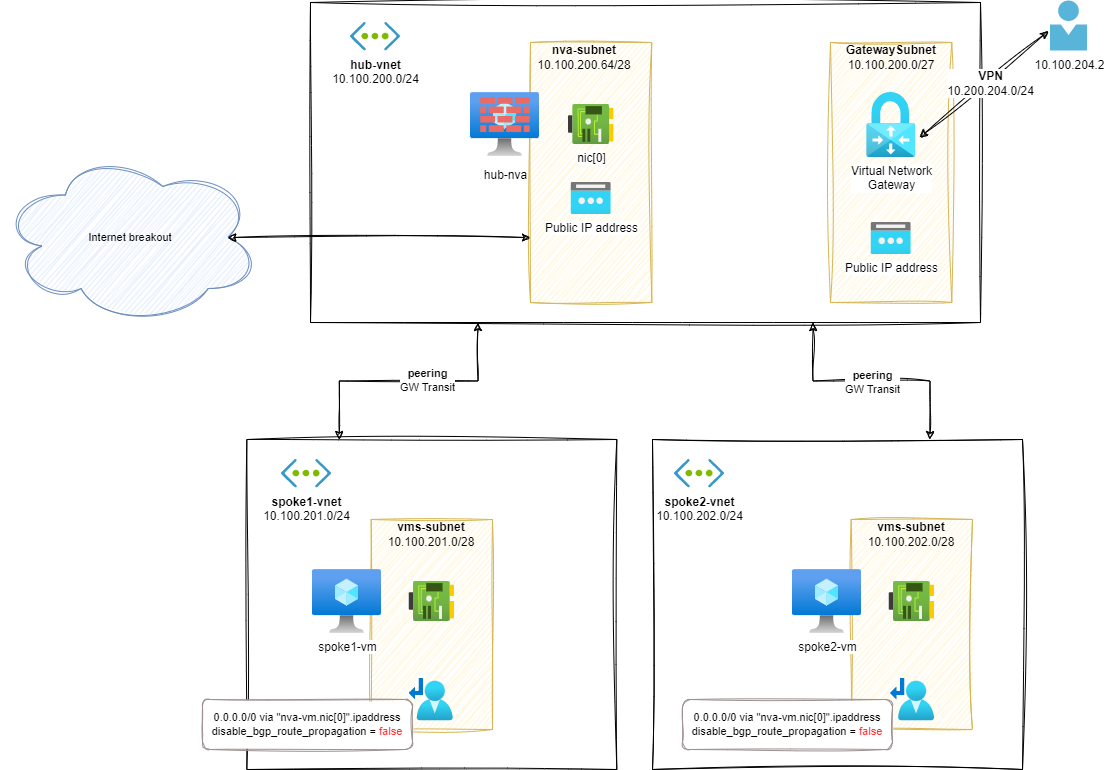

The diagram above was exported from draw.io. Its source (the exported page's mxGraphModel, read from the mxfile embedded in the PNG):
<mxGraphModel dx="2060" dy="1200" grid="1" gridSize="10" guides="1" tooltips="1" connect="1" arrows="1" fold="1" page="1" pageScale="1" pageWidth="827" pageHeight="1169" math="0" shadow="0">
  <root>
    <mxCell id="f0jXabdjELahKFKv8vpZ-0" />
    <mxCell id="f0jXabdjELahKFKv8vpZ-1" value="H&amp;S model" parent="f0jXabdjELahKFKv8vpZ-0" />
    <mxCell id="f0jXabdjELahKFKv8vpZ-2" value="" style="rounded=0;whiteSpace=wrap;html=1;sketch=1;curveFitting=1;jiggle=2;" vertex="1" parent="f0jXabdjELahKFKv8vpZ-1">
      <mxGeometry x="390" y="300" width="670" height="320" as="geometry" />
    </mxCell>
    <mxCell id="f0jXabdjELahKFKv8vpZ-3" value="&lt;b&gt;hub-vnet&lt;/b&gt;&lt;br&gt;10.100.200.0/24" style="aspect=fixed;html=1;perimeter=none;align=center;shadow=0;dashed=0;image;fontSize=12;image=img/lib/mscae/Virtual_Network.svg;labelBackgroundColor=none;" vertex="1" parent="f0jXabdjELahKFKv8vpZ-1">
      <mxGeometry x="430" y="320" width="50" height="28.499999999999996" as="geometry" />
    </mxCell>
    <mxCell id="f0jXabdjELahKFKv8vpZ-4" value="" style="rounded=0;whiteSpace=wrap;html=1;fillColor=#fff2cc;strokeColor=#d6b656;sketch=1;curveFitting=1;jiggle=2;" vertex="1" parent="f0jXabdjELahKFKv8vpZ-1">
      <mxGeometry x="610" y="340" width="121.33" height="260" as="geometry" />
    </mxCell>
    <mxCell id="f0jXabdjELahKFKv8vpZ-5" value="nic[0]" style="aspect=fixed;html=1;points=[];align=center;image;fontSize=12;image=img/lib/azure2/networking/Network_Interfaces.svg;sketch=1;strokeColor=default;" vertex="1" parent="f0jXabdjELahKFKv8vpZ-1">
      <mxGeometry x="648" y="402" width="45.33" height="40" as="geometry" />
    </mxCell>
    <mxCell id="f0jXabdjELahKFKv8vpZ-6" value="&lt;b&gt;nva-subnet&lt;/b&gt;&lt;br&gt;10.100.200.64/28" style="text;html=1;strokeColor=none;fillColor=none;align=center;verticalAlign=middle;whiteSpace=wrap;rounded=0;" vertex="1" parent="f0jXabdjELahKFKv8vpZ-1">
      <mxGeometry x="619" y="340" width="90" height="30" as="geometry" />
    </mxCell>
    <mxCell id="f0jXabdjELahKFKv8vpZ-7" value="" style="group" vertex="1" connectable="0" parent="f0jXabdjELahKFKv8vpZ-1">
      <mxGeometry x="550" y="390" width="69" height="64" as="geometry" />
    </mxCell>
    <mxCell id="f0jXabdjELahKFKv8vpZ-8" value="" style="aspect=fixed;html=1;points=[];align=center;image;fontSize=12;image=img/lib/azure2/compute/Virtual_Machine.svg;sketch=1;strokeColor=default;" vertex="1" parent="f0jXabdjELahKFKv8vpZ-7">
      <mxGeometry width="69" height="64" as="geometry" />
    </mxCell>
    <mxCell id="f0jXabdjELahKFKv8vpZ-9" value="&lt;br&gt;&lt;br&gt;&lt;div style=&quot;&quot;&gt;hub-nva&lt;/div&gt;" style="verticalLabelPosition=bottom;sketch=0;html=1;fillColor=#EA6B66;strokeColor=#b85450;verticalAlign=top;pointerEvents=1;align=center;shape=mxgraph.cisco_safe.security_icons.firewall;" vertex="1" parent="f0jXabdjELahKFKv8vpZ-7">
      <mxGeometry x="9.75" y="4.5" width="49.5" height="35" as="geometry" />
    </mxCell>
    <mxCell id="f0jXabdjELahKFKv8vpZ-10" value="" style="rounded=0;whiteSpace=wrap;html=1;sketch=1;curveFitting=1;jiggle=2;" vertex="1" parent="f0jXabdjELahKFKv8vpZ-1">
      <mxGeometry x="326.34000000000003" y="737" width="370" height="330" as="geometry" />
    </mxCell>
    <mxCell id="f0jXabdjELahKFKv8vpZ-11" value="&lt;b&gt;spoke1-vnet&lt;/b&gt;&lt;br&gt;10.100.201.0/24" style="aspect=fixed;html=1;perimeter=none;align=center;shadow=0;dashed=0;image;fontSize=12;image=img/lib/mscae/Virtual_Network.svg;labelBackgroundColor=none;" vertex="1" parent="f0jXabdjELahKFKv8vpZ-1">
      <mxGeometry x="361" y="757" width="50" height="28.499999999999996" as="geometry" />
    </mxCell>
    <mxCell id="f0jXabdjELahKFKv8vpZ-12" value="" style="rounded=0;whiteSpace=wrap;html=1;fillColor=#fff2cc;strokeColor=#d6b656;sketch=1;curveFitting=1;jiggle=2;" vertex="1" parent="f0jXabdjELahKFKv8vpZ-1">
      <mxGeometry x="450.67" y="817" width="121.33" height="210" as="geometry" />
    </mxCell>
    <mxCell id="f0jXabdjELahKFKv8vpZ-13" value="" style="aspect=fixed;html=1;points=[];align=center;image;fontSize=12;image=img/lib/azure2/networking/Network_Interfaces.svg;sketch=1;strokeColor=default;" vertex="1" parent="f0jXabdjELahKFKv8vpZ-1">
      <mxGeometry x="488.67" y="879" width="45.33" height="40" as="geometry" />
    </mxCell>
    <mxCell id="f0jXabdjELahKFKv8vpZ-14" value="spoke1-vm" style="aspect=fixed;html=1;points=[];align=center;image;fontSize=12;image=img/lib/azure2/compute/Virtual_Machine.svg;sketch=1;strokeColor=default;fillColor=#EA6B66;" vertex="1" parent="f0jXabdjELahKFKv8vpZ-1">
      <mxGeometry x="392" y="867" width="69" height="64" as="geometry" />
    </mxCell>
    <mxCell id="f0jXabdjELahKFKv8vpZ-15" value="&lt;b&gt;vms-subnet&lt;/b&gt;&lt;br&gt;10.100.201.0/28" style="text;html=1;strokeColor=none;fillColor=none;align=center;verticalAlign=middle;whiteSpace=wrap;rounded=0;" vertex="1" parent="f0jXabdjELahKFKv8vpZ-1">
      <mxGeometry x="466.34" y="817" width="90" height="30" as="geometry" />
    </mxCell>
    <mxCell id="f0jXabdjELahKFKv8vpZ-16" value="" style="rounded=0;whiteSpace=wrap;html=1;sketch=1;curveFitting=1;jiggle=2;" vertex="1" parent="f0jXabdjELahKFKv8vpZ-1">
      <mxGeometry x="732" y="737" width="370" height="330" as="geometry" />
    </mxCell>
    <mxCell id="f0jXabdjELahKFKv8vpZ-17" value="&lt;b&gt;spoke2-vnet&lt;/b&gt;&lt;br&gt;10.100.202.0/24" style="aspect=fixed;html=1;perimeter=none;align=center;shadow=0;dashed=0;image;fontSize=12;image=img/lib/mscae/Virtual_Network.svg;labelBackgroundColor=none;" vertex="1" parent="f0jXabdjELahKFKv8vpZ-1">
      <mxGeometry x="754" y="757" width="50" height="28.499999999999996" as="geometry" />
    </mxCell>
    <mxCell id="f0jXabdjELahKFKv8vpZ-18" value="" style="rounded=0;whiteSpace=wrap;html=1;fillColor=#fff2cc;strokeColor=#d6b656;sketch=1;curveFitting=1;jiggle=2;" vertex="1" parent="f0jXabdjELahKFKv8vpZ-1">
      <mxGeometry x="930.6700000000001" y="817" width="121.33" height="210" as="geometry" />
    </mxCell>
    <mxCell id="f0jXabdjELahKFKv8vpZ-19" value="" style="aspect=fixed;html=1;points=[];align=center;image;fontSize=12;image=img/lib/azure2/networking/Network_Interfaces.svg;sketch=1;strokeColor=default;" vertex="1" parent="f0jXabdjELahKFKv8vpZ-1">
      <mxGeometry x="968.6700000000001" y="879" width="45.33" height="40" as="geometry" />
    </mxCell>
    <mxCell id="f0jXabdjELahKFKv8vpZ-20" value="spoke2-vm" style="aspect=fixed;html=1;points=[];align=center;image;fontSize=12;image=img/lib/azure2/compute/Virtual_Machine.svg;sketch=1;strokeColor=default;fillColor=#EA6B66;" vertex="1" parent="f0jXabdjELahKFKv8vpZ-1">
      <mxGeometry x="872" y="867" width="69" height="64" as="geometry" />
    </mxCell>
    <mxCell id="f0jXabdjELahKFKv8vpZ-21" value="&lt;b&gt;vms-subnet&lt;/b&gt;&lt;br&gt;10.100.202.0/28" style="text;html=1;strokeColor=none;fillColor=none;align=center;verticalAlign=middle;whiteSpace=wrap;rounded=0;" vertex="1" parent="f0jXabdjELahKFKv8vpZ-1">
      <mxGeometry x="946.3399999999999" y="817" width="90" height="30" as="geometry" />
    </mxCell>
    <mxCell id="f0jXabdjELahKFKv8vpZ-22" value="" style="aspect=fixed;html=1;points=[];align=center;image;fontSize=12;image=img/lib/azure2/networking/Route_Tables.svg;sketch=1;strokeColor=default;fillColor=#EA6B66;" vertex="1" parent="f0jXabdjELahKFKv8vpZ-1">
      <mxGeometry x="488.67" y="975.69" width="44" height="42.63" as="geometry" />
    </mxCell>
    <mxCell id="f0jXabdjELahKFKv8vpZ-23" value="" style="aspect=fixed;html=1;points=[];align=center;image;fontSize=12;image=img/lib/azure2/networking/Route_Tables.svg;sketch=1;strokeColor=default;fillColor=#EA6B66;" vertex="1" parent="f0jXabdjELahKFKv8vpZ-1">
      <mxGeometry x="969.9999999999999" y="975.69" width="44" height="42.63" as="geometry" />
    </mxCell>
    <mxCell id="f0jXabdjELahKFKv8vpZ-24" value="0.0.0.0/0 via &quot;nva-vm.nic[0]&quot;.ipaddress&lt;br&gt;disable_bgp_route_propagation = &lt;font color=&quot;#ff3333&quot;&gt;false&lt;/font&gt;" style="rounded=1;whiteSpace=wrap;html=1;sketch=1;strokeColor=#9d9090;fillColor=default;fontSize=11;" vertex="1" parent="f0jXabdjELahKFKv8vpZ-1">
      <mxGeometry x="282" y="997" width="210" height="50" as="geometry" />
    </mxCell>
    <mxCell id="f0jXabdjELahKFKv8vpZ-25" value="0.0.0.0/0 via &quot;nva-vm.nic[0]&quot;.ipaddress&lt;br&gt;disable_bgp_route_propagation = &lt;font color=&quot;#ff3333&quot;&gt;false&lt;/font&gt;" style="rounded=1;whiteSpace=wrap;html=1;sketch=1;strokeColor=#9d9090;fillColor=default;fontSize=11;" vertex="1" parent="f0jXabdjELahKFKv8vpZ-1">
      <mxGeometry x="762" y="997" width="210" height="50" as="geometry" />
    </mxCell>
    <mxCell id="f0jXabdjELahKFKv8vpZ-26" value="" style="endArrow=classic;startArrow=classic;html=1;rounded=0;sketch=1;hachureGap=4;jiggle=2;curveFitting=1;strokeColor=default;fontFamily=Architects Daughter;fontSource=https%3A%2F%2Ffonts.googleapis.com%2Fcss%3Ffamily%3DArchitects%2BDaughter;fontSize=16;edgeStyle=orthogonalEdgeStyle;exitX=0.25;exitY=0;exitDx=0;exitDy=0;entryX=0.25;entryY=1;entryDx=0;entryDy=0;" edge="1" parent="f0jXabdjELahKFKv8vpZ-1" source="f0jXabdjELahKFKv8vpZ-10" target="f0jXabdjELahKFKv8vpZ-2">
      <mxGeometry width="50" height="50" relative="1" as="geometry">
        <mxPoint x="180" y="580" as="sourcePoint" />
        <mxPoint x="610" y="650" as="targetPoint" />
      </mxGeometry>
    </mxCell>
    <mxCell id="f0jXabdjELahKFKv8vpZ-27" value="&lt;font style=&quot;font-size: 11px;&quot;&gt;&lt;b&gt;peering&lt;/b&gt;&lt;br style=&quot;font-size: 11px;&quot;&gt;GW Transit&lt;/font&gt;" style="edgeLabel;html=1;align=center;verticalAlign=middle;resizable=0;points=[];fontSize=11;fontFamily=Helvetica;" vertex="1" connectable="0" parent="f0jXabdjELahKFKv8vpZ-26">
      <mxGeometry x="-0.2837" y="1" relative="1" as="geometry">
        <mxPoint x="54" as="offset" />
      </mxGeometry>
    </mxCell>
    <mxCell id="f0jXabdjELahKFKv8vpZ-28" value="" style="endArrow=classic;startArrow=classic;html=1;rounded=0;sketch=1;hachureGap=4;jiggle=2;curveFitting=1;strokeColor=default;fontFamily=Architects Daughter;fontSource=https%3A%2F%2Ffonts.googleapis.com%2Fcss%3Ffamily%3DArchitects%2BDaughter;fontSize=16;edgeStyle=orthogonalEdgeStyle;exitX=0.75;exitY=0;exitDx=0;exitDy=0;entryX=0.75;entryY=1;entryDx=0;entryDy=0;" edge="1" parent="f0jXabdjELahKFKv8vpZ-1" source="f0jXabdjELahKFKv8vpZ-16" target="f0jXabdjELahKFKv8vpZ-2">
      <mxGeometry width="50" height="50" relative="1" as="geometry">
        <mxPoint x="305" y="680" as="sourcePoint" />
        <mxPoint x="940" y="670" as="targetPoint" />
      </mxGeometry>
    </mxCell>
    <mxCell id="f0jXabdjELahKFKv8vpZ-29" value="&lt;font style=&quot;font-size: 11px;&quot;&gt;&lt;b&gt;peering&lt;/b&gt;&lt;br style=&quot;font-size: 11px;&quot;&gt;GW Transit&lt;/font&gt;" style="edgeLabel;html=1;align=center;verticalAlign=middle;resizable=0;points=[];fontSize=11;fontFamily=Helvetica;" vertex="1" connectable="0" parent="f0jXabdjELahKFKv8vpZ-28">
      <mxGeometry x="-0.2837" y="1" relative="1" as="geometry">
        <mxPoint x="-33" as="offset" />
      </mxGeometry>
    </mxCell>
    <mxCell id="f0jXabdjELahKFKv8vpZ-30" value="Public IP address" style="aspect=fixed;html=1;points=[];align=center;image;fontSize=12;image=img/lib/azure2/networking/Public_IP_Addresses.svg;sketch=0;hachureGap=4;jiggle=2;curveFitting=1;fontFamily=Helvetica;" vertex="1" parent="f0jXabdjELahKFKv8vpZ-1">
      <mxGeometry x="650.67" y="480" width="40" height="32" as="geometry" />
    </mxCell>
    <mxCell id="f0jXabdjELahKFKv8vpZ-31" value="" style="rounded=0;whiteSpace=wrap;html=1;fillColor=#fff2cc;strokeColor=#d6b656;sketch=1;curveFitting=1;jiggle=2;" vertex="1" parent="f0jXabdjELahKFKv8vpZ-1">
      <mxGeometry x="910" y="340" width="121.33" height="260" as="geometry" />
    </mxCell>
    <mxCell id="f0jXabdjELahKFKv8vpZ-32" value="&lt;b&gt;GatewaySubnet&lt;/b&gt;&lt;br&gt;10.100.200.0/27" style="text;html=1;strokeColor=none;fillColor=none;align=center;verticalAlign=middle;whiteSpace=wrap;rounded=0;" vertex="1" parent="f0jXabdjELahKFKv8vpZ-1">
      <mxGeometry x="925.6700000000001" y="340" width="90" height="30" as="geometry" />
    </mxCell>
    <mxCell id="f0jXabdjELahKFKv8vpZ-33" value="Public IP address" style="aspect=fixed;html=1;points=[];align=center;image;fontSize=12;image=img/lib/azure2/networking/Public_IP_Addresses.svg;hachureGap=4;fontFamily=Helvetica;" vertex="1" parent="f0jXabdjELahKFKv8vpZ-1">
      <mxGeometry x="950.67" y="520" width="40" height="32" as="geometry" />
    </mxCell>
    <mxCell id="f0jXabdjELahKFKv8vpZ-34" value="Virtual Network&lt;br&gt;Gateway" style="aspect=fixed;html=1;points=[];align=center;image;fontSize=12;image=img/lib/azure2/networking/Virtual_Network_Gateways.svg;sketch=1;hachureGap=4;jiggle=2;curveFitting=1;fontFamily=Helvetica;imageAspect=0;" vertex="1" parent="f0jXabdjELahKFKv8vpZ-1">
      <mxGeometry x="946.17" y="390" width="49" height="65.03" as="geometry" />
    </mxCell>
    <mxCell id="xEMn83FYr4rvOijCXpO0-0" value="10.100.204.2" style="sketch=0;aspect=fixed;html=1;points=[];align=center;image;fontSize=12;image=img/lib/mscae/Person.svg;hachureGap=4;jiggle=2;curveFitting=1;fontFamily=Helvetica;fontColor=#000000;" vertex="1" parent="f0jXabdjELahKFKv8vpZ-1">
      <mxGeometry x="1130" y="298.5" width="37" height="50" as="geometry" />
    </mxCell>
    <mxCell id="xEMn83FYr4rvOijCXpO0-1" value="" style="endArrow=classic;startArrow=classic;html=1;rounded=0;sketch=1;hachureGap=4;jiggle=2;curveFitting=1;strokeColor=default;fontFamily=Helvetica;fontSize=12;fontColor=#000000;exitX=1.078;exitY=0.692;exitDx=0;exitDy=0;exitPerimeter=0;entryX=-0.055;entryY=0.601;entryDx=0;entryDy=0;entryPerimeter=0;" edge="1" parent="f0jXabdjELahKFKv8vpZ-1" target="xEMn83FYr4rvOijCXpO0-0">
      <mxGeometry width="50" height="50" relative="1" as="geometry">
        <mxPoint x="998.9920000000002" y="435.0007600000001" as="sourcePoint" />
        <mxPoint x="1130" y="420" as="targetPoint" />
      </mxGeometry>
    </mxCell>
    <mxCell id="xEMn83FYr4rvOijCXpO0-2" value="&lt;b&gt;VPN&lt;/b&gt;&lt;br&gt;10.200.204.0/24" style="edgeLabel;html=1;align=center;verticalAlign=middle;resizable=0;points=[];fontSize=12;fontFamily=Helvetica;fontColor=#000000;" vertex="1" connectable="0" parent="xEMn83FYr4rvOijCXpO0-1">
      <mxGeometry x="0.4002" y="-3" relative="1" as="geometry">
        <mxPoint x="-22" y="18" as="offset" />
      </mxGeometry>
    </mxCell>
    <mxCell id="f0jXabdjELahKFKv8vpZ-35" value="Internet breakout" parent="f0jXabdjELahKFKv8vpZ-0" />
    <mxCell id="f0jXabdjELahKFKv8vpZ-36" value="Internet breakout" style="ellipse;shape=cloud;whiteSpace=wrap;html=1;sketch=1;hachureGap=4;jiggle=2;curveFitting=1;fontFamily=Helvetica;fontSize=11;fillColor=#dae8fc;strokeColor=#6c8ebf;" vertex="1" parent="f0jXabdjELahKFKv8vpZ-35">
      <mxGeometry x="80" y="450" width="259.67" height="170" as="geometry" />
    </mxCell>
    <mxCell id="f0jXabdjELahKFKv8vpZ-37" value="" style="endArrow=classic;startArrow=classic;html=1;rounded=0;sketch=1;hachureGap=4;jiggle=2;curveFitting=1;strokeColor=default;fontFamily=Helvetica;fontSize=11;exitX=0;exitY=0.75;exitDx=0;exitDy=0;entryX=0.875;entryY=0.5;entryDx=0;entryDy=0;entryPerimeter=0;" edge="1" parent="f0jXabdjELahKFKv8vpZ-35" source="f0jXabdjELahKFKv8vpZ-4" target="f0jXabdjELahKFKv8vpZ-36">
      <mxGeometry width="50" height="50" relative="1" as="geometry">
        <mxPoint x="850" y="450" as="sourcePoint" />
        <mxPoint x="200" y="280" as="targetPoint" />
      </mxGeometry>
    </mxCell>
  </root>
</mxGraphModel>